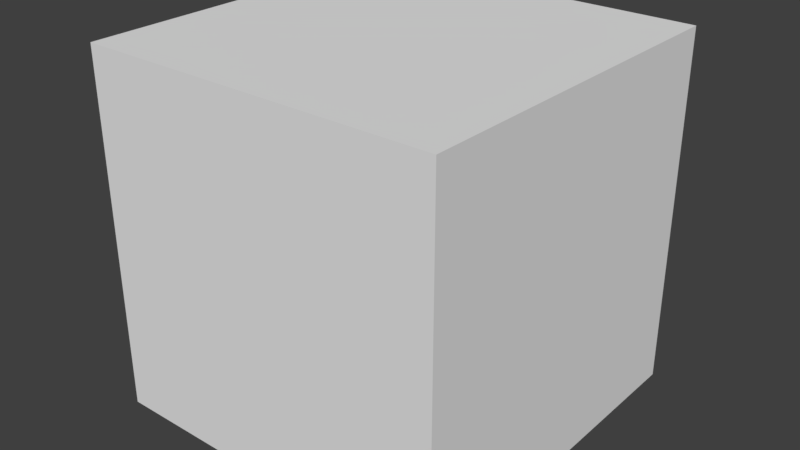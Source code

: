 # Source: Block2.blend  (saved by Blender 2.78.0; exported with 4.5.12 LTS)
import bpy
from mathutils import Matrix  # noqa: F401  (used for matrix-valued properties, if any)

bpy.ops.wm.read_factory_settings(use_empty=True)
scene = bpy.context.scene
scene.name = 'Scene'

# ---- collections
col_collection_1 = bpy.data.collections.new('Collection 1'); scene.collection.children.link(col_collection_1)

# ---- world
world_world_001 = bpy.data.worlds.new('World.001'); scene.world = world_world_001
world_world_001.use_nodes = True; world_world_001.node_tree.nodes.clear()
_N = world_world_001.node_tree.nodes; _L = world_world_001.node_tree.links
n0 = _N.new('ShaderNodeOutputWorld'); n0.name = 'World Output'; n0.location = (300, 300)
n1 = _N.new('ShaderNodeBackground'); n1.name = 'Background'; n1.location = (10, 300)
n1.inputs[0].default_value = (0.05, 0.05, 0.05, 1.0)
_L.new(n1.outputs[0], n0.inputs[0])
n0.is_active_output = True
world_world_001.use_sun_shadow = False
world_world_001.sun_shadow_jitter_overblur = 0.0
world_world_001.cycles.sampling_method = 'MANUAL'

# ---- meshes
me_cube = bpy.data.meshes.new('Cube')
me_cube.from_pydata([(1.0, 1.0, -1.0), (1.0, -1.0, -1.0), (-1.0, -1.0, -1.0), (-1.0, 1.0, -1.0), (1.0, 1.0, 1.0), (1.0, -1.0, 1.0), (-1.0, -1.0, 1.0), (-1.0, 1.0, 1.0), (1.0, -5.364e-07, 1.0), (2.384e-07, 1.0, 1.0), (-5.364e-07, -1.0, 1.0), (-1.0, 1.788e-07, 1.0), (-1.49e-07, -1.788e-07, 1.0), (1.0, -0.5, 1.0), (-0.5, 1.0, 1.0), (-0.5, -1.0, 1.0), (-1.0, 0.5, 1.0), (1.0, 0.5, 1.0), (0.5, 1.0, 1.0), (0.5, -1.0, 1.0), (-1.0, -0.5, 1.0), (-3.427e-07, -0.5, 1.0), (4.47e-08, 0.5, 1.0), (0.5, -3.576e-07, 1.0), (-0.5, 0.0, 1.0), (-0.5, 0.5, 1.0), (0.5, 0.5, 1.0), (0.5, -0.5, 1.0), (-0.5, -0.5, 1.0)], [], [(0, 1, 2, 3), (28, 20, 6, 15), (0, 4, 17, 8, 13, 5, 1), (1, 5, 19, 10, 15, 6, 2), (2, 6, 20, 11, 16, 7, 3), (4, 0, 3, 7, 14, 9, 18), (27, 21, 10, 19), (26, 22, 12, 23), (25, 16, 11, 24), (22, 25, 24, 12), (9, 14, 25, 22), (14, 7, 16, 25), (17, 26, 23, 8), (4, 18, 26, 17), (18, 9, 22, 26), (13, 27, 19, 5), (8, 23, 27, 13), (23, 12, 21, 27), (21, 28, 15, 10), (12, 24, 28, 21), (24, 11, 20, 28)])
me_cube.use_remesh_preserve_volume = False
me_cube.use_remesh_preserve_attributes = False
me_cube.use_mirror_vertex_groups = False
me_cube.update()

# ---- objects
ob_cube = bpy.data.objects.new('Cube', me_cube)

# ---- transforms, parenting, visibility, modifiers, constraints
ob_cube.location = (0.0, 0.0, 0.0)
ob_cube.scale = (5.0, 5.0, 5.0)
ob_cube.lock_rotations_4d = False
ob_cube.empty_display_type = 'ARROWS'
ob_cube.lineart.crease_threshold = 0.0

# ---- collection membership
col_collection_1.objects.link(ob_cube)

# ---- scene / render settings (as saved in the file)
scene.frame_start = 1; scene.frame_end = 250; scene.frame_set(0)
scene.render.engine = 'CYCLES'
scene.render.resolution_percentage = 50
scene.render.dither_intensity = 0.0
scene.cycles.use_denoising = False
scene.cycles.samples = 128
scene.cycles.sampling_pattern = 'TABULATED_SOBOL'
scene.cycles.light_sampling_threshold = 0.0
scene.cycles.use_adaptive_sampling = False
scene.cycles.use_light_tree = False
scene.cycles.blur_glossy = 0.0
scene.cycles.sample_clamp_indirect = 0.0
scene.view_settings.view_transform = 'Standard'
bpy.context.view_layer.update()

# ---- added for rendering (the .blend has no active camera and no usable light): camera, sun
cam_auto = bpy.data.cameras.new('AutoCamera')
cam_auto.lens = 50.0
cam_auto.sensor_width = 36.0
cam_auto.clip_end = 1000.0
ob_auto_camera = bpy.data.objects.new('AutoCamera', cam_auto)
scene.collection.objects.link(ob_auto_camera)
ob_auto_camera.location = (16.0254, -19.2304, 12.8203)
ob_auto_camera.rotation_euler = (1.09748, -7.21219e-08, 0.694738)
scene.camera = ob_auto_camera
light_auto_sun = bpy.data.lights.new('AutoSun', 'SUN')
light_auto_sun.energy = 3.0
light_auto_sun.angle = 0.0523599
ob_auto_sun = bpy.data.objects.new('AutoSun', light_auto_sun)
scene.collection.objects.link(ob_auto_sun)
ob_auto_sun.rotation_euler = (0.872665, 0.174533, 0.523599)
bpy.context.view_layer.update()

